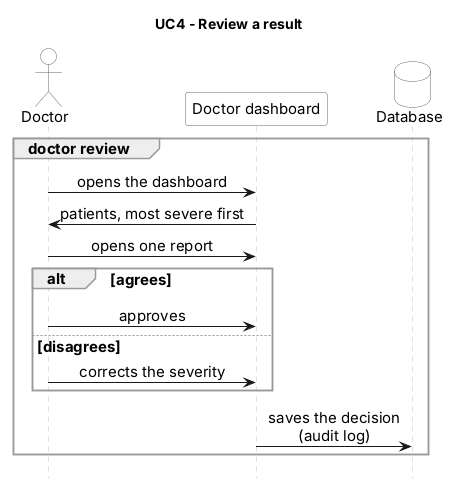

The diagram above was rendered by PlantUML. Its source (embedded in the PNG):
@startuml UC4
skinparam shadowing false
skinparam defaultFontName Arial
skinparam defaultFontSize 15
skinparam sequenceMessageAlign center
skinparam sequence {
  LifeLineBorderColor #BBBBBB
  ParticipantBorderColor #666666
  ParticipantBackgroundColor #FFFFFF
  ActorBorderColor #666666
  ActorBackgroundColor #FFFFFF
  GroupBorderColor #999999
}
skinparam database {
  BorderColor #666666
  BackgroundColor #FFFFFF
}
skinparam queue {
  BorderColor #666666
  BackgroundColor #FFFFFF
}
skinparam note {
  BorderColor #BBBBBB
  BackgroundColor #FFFFFF
}
hide footbox
title UC4 - Review a result

actor "Doctor" as DOC
participant "Doctor dashboard" as DASH
database "Database" as DB

group doctor review
  DOC -> DASH : opens the dashboard
  DASH -> DOC : patients, most severe first
  DOC -> DASH : opens one report
  alt agrees
    DOC -> DASH : approves
  else disagrees
    DOC -> DASH : corrects the severity
  end
  DASH -> DB : saves the decision\n(audit log)
end
@enduml